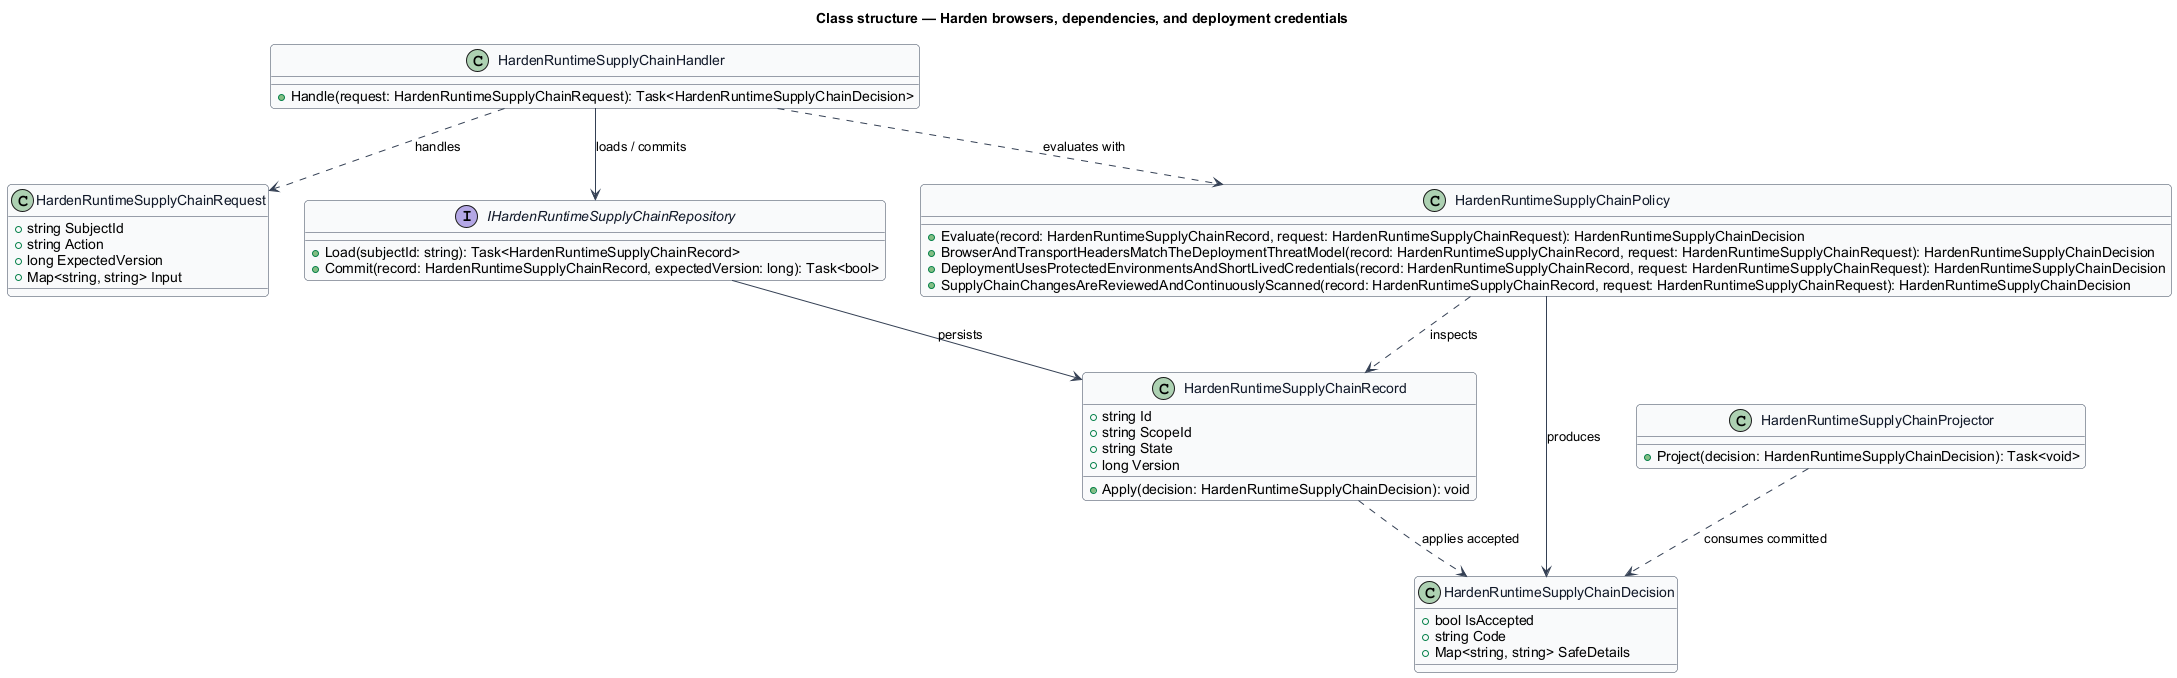

The diagram above was rendered by PlantUML. Its source (embedded in the PNG):
@startuml
skinparam backgroundColor #FFFFFF
skinparam shadowing false
skinparam roundcorner 8
skinparam defaultFontName Arial
skinparam ArrowColor #344054
skinparam class {
  BorderColor #344054
  FontColor #101828
  BackgroundColor #F9FAFB
}
title Class structure — Harden browsers, dependencies, and deployment credentials

class HardenRuntimeSupplyChainRequest {
  +string SubjectId
  +string Action
  +long ExpectedVersion
  +Map<string, string> Input
}

class HardenRuntimeSupplyChainDecision {
  +bool IsAccepted
  +string Code
  +Map<string, string> SafeDetails
}

class HardenRuntimeSupplyChainRecord {
  +string Id
  +string ScopeId
  +string State
  +long Version
  +Apply(decision: HardenRuntimeSupplyChainDecision): void
}

interface IHardenRuntimeSupplyChainRepository {
  +Load(subjectId: string): Task<HardenRuntimeSupplyChainRecord>
  +Commit(record: HardenRuntimeSupplyChainRecord, expectedVersion: long): Task<bool>
}

class HardenRuntimeSupplyChainPolicy {
  +Evaluate(record: HardenRuntimeSupplyChainRecord, request: HardenRuntimeSupplyChainRequest): HardenRuntimeSupplyChainDecision
  +BrowserAndTransportHeadersMatchTheDeploymentThreatModel(record: HardenRuntimeSupplyChainRecord, request: HardenRuntimeSupplyChainRequest): HardenRuntimeSupplyChainDecision
  +DeploymentUsesProtectedEnvironmentsAndShortLivedCredentials(record: HardenRuntimeSupplyChainRecord, request: HardenRuntimeSupplyChainRequest): HardenRuntimeSupplyChainDecision
  +SupplyChainChangesAreReviewedAndContinuouslyScanned(record: HardenRuntimeSupplyChainRecord, request: HardenRuntimeSupplyChainRequest): HardenRuntimeSupplyChainDecision
}

class HardenRuntimeSupplyChainHandler {
  +Handle(request: HardenRuntimeSupplyChainRequest): Task<HardenRuntimeSupplyChainDecision>
}

class HardenRuntimeSupplyChainProjector {
  +Project(decision: HardenRuntimeSupplyChainDecision): Task<void>
}

HardenRuntimeSupplyChainHandler ..> HardenRuntimeSupplyChainRequest : handles
HardenRuntimeSupplyChainHandler ..> HardenRuntimeSupplyChainPolicy : evaluates with
HardenRuntimeSupplyChainHandler --> IHardenRuntimeSupplyChainRepository : loads / commits
IHardenRuntimeSupplyChainRepository --> HardenRuntimeSupplyChainRecord : persists
HardenRuntimeSupplyChainPolicy ..> HardenRuntimeSupplyChainRecord : inspects
HardenRuntimeSupplyChainPolicy --> HardenRuntimeSupplyChainDecision : produces
HardenRuntimeSupplyChainRecord ..> HardenRuntimeSupplyChainDecision : applies accepted
HardenRuntimeSupplyChainProjector ..> HardenRuntimeSupplyChainDecision : consumes committed
@enduml